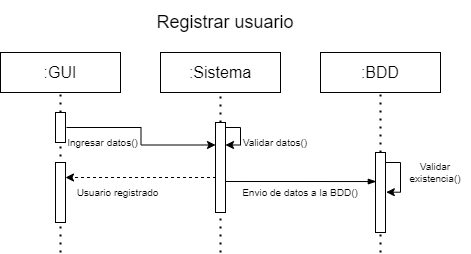

The diagram above was exported from draw.io. Its source (the exported page's mxGraphModel, read from the mxfile embedded in the PNG):
<mxGraphModel dx="744" dy="615" grid="1" gridSize="10" guides="1" tooltips="1" connect="1" arrows="1" fold="1" page="1" pageScale="1" pageWidth="827" pageHeight="1169" math="0" shadow="0">
  <root>
    <mxCell id="0" />
    <mxCell id="1" parent="0" />
    <mxCell id="2" value=":Sistema" style="rounded=0;whiteSpace=wrap;html=1;fontSize=16;" parent="1" vertex="1">
      <mxGeometry x="400" y="200" width="120" height="40" as="geometry" />
    </mxCell>
    <mxCell id="6" value=":BDD" style="rounded=0;whiteSpace=wrap;html=1;fontSize=16;" parent="1" vertex="1">
      <mxGeometry x="560" y="200" width="120" height="40" as="geometry" />
    </mxCell>
    <mxCell id="7" value=":GUI" style="rounded=0;whiteSpace=wrap;html=1;fontSize=16;" parent="1" vertex="1">
      <mxGeometry x="240" y="200" width="120" height="40" as="geometry" />
    </mxCell>
    <mxCell id="10" value="" style="endArrow=none;dashed=1;html=1;dashPattern=1 3;strokeWidth=2;fontSize=16;entryX=0.5;entryY=1;entryDx=0;entryDy=0;" parent="1" source="14" target="7" edge="1">
      <mxGeometry width="50" height="50" relative="1" as="geometry">
        <mxPoint x="300" y="600" as="sourcePoint" />
        <mxPoint x="570" y="290" as="targetPoint" />
      </mxGeometry>
    </mxCell>
    <mxCell id="12" value="" style="endArrow=none;dashed=1;html=1;dashPattern=1 3;strokeWidth=2;fontSize=16;entryX=0.5;entryY=1;entryDx=0;entryDy=0;" parent="1" source="17" target="2" edge="1">
      <mxGeometry width="50" height="50" relative="1" as="geometry">
        <mxPoint x="460" y="600" as="sourcePoint" />
        <mxPoint x="570" y="290" as="targetPoint" />
      </mxGeometry>
    </mxCell>
    <mxCell id="13" value="" style="endArrow=none;dashed=1;html=1;dashPattern=1 3;strokeWidth=2;fontSize=16;entryX=0.5;entryY=1;entryDx=0;entryDy=0;" parent="1" source="23" target="6" edge="1">
      <mxGeometry width="50" height="50" relative="1" as="geometry">
        <mxPoint x="620" y="600" as="sourcePoint" />
        <mxPoint x="570" y="290" as="targetPoint" />
      </mxGeometry>
    </mxCell>
    <mxCell id="19" value="" style="edgeStyle=orthogonalEdgeStyle;rounded=0;orthogonalLoop=1;jettySize=auto;html=1;entryX=0;entryY=0.25;entryDx=0;entryDy=0;fontSize=10;" parent="1" target="17" edge="1">
      <mxGeometry x="-0.4" y="-15" relative="1" as="geometry">
        <mxPoint x="306" y="275" as="sourcePoint" />
        <mxPoint x="456" y="275" as="targetPoint" />
        <mxPoint as="offset" />
      </mxGeometry>
    </mxCell>
    <mxCell id="14" value="" style="rounded=0;whiteSpace=wrap;html=1;fontSize=16;" parent="1" vertex="1">
      <mxGeometry x="295" y="260" width="10" height="30" as="geometry" />
    </mxCell>
    <mxCell id="15" value="" style="endArrow=none;dashed=1;html=1;dashPattern=1 3;strokeWidth=2;fontSize=16;entryX=0.5;entryY=1;entryDx=0;entryDy=0;" parent="1" target="14" edge="1">
      <mxGeometry width="50" height="50" relative="1" as="geometry">
        <mxPoint x="300" y="400" as="sourcePoint" />
        <mxPoint x="300" y="240" as="targetPoint" />
      </mxGeometry>
    </mxCell>
    <mxCell id="25" style="edgeStyle=orthogonalEdgeStyle;rounded=0;orthogonalLoop=1;jettySize=auto;html=1;exitX=1;exitY=1;exitDx=0;exitDy=0;entryX=0.08;entryY=0.363;entryDx=0;entryDy=0;entryPerimeter=0;fontSize=10;endArrow=blockThin;endFill=1;" parent="1" source="17" target="23" edge="1">
      <mxGeometry relative="1" as="geometry">
        <Array as="points">
          <mxPoint x="465" y="329" />
        </Array>
      </mxGeometry>
    </mxCell>
    <mxCell id="28" style="edgeStyle=orthogonalEdgeStyle;rounded=0;orthogonalLoop=1;jettySize=auto;html=1;exitX=0;exitY=0.75;exitDx=0;exitDy=0;entryX=1;entryY=0.25;entryDx=0;entryDy=0;endArrow=classic;endFill=1;fontSize=10;dashed=1;" parent="1" source="17" target="27" edge="1">
      <mxGeometry relative="1" as="geometry">
        <Array as="points">
          <mxPoint x="455" y="325" />
        </Array>
      </mxGeometry>
    </mxCell>
    <mxCell id="17" value="" style="rounded=0;whiteSpace=wrap;html=1;fontSize=16;" parent="1" vertex="1">
      <mxGeometry x="455" y="270" width="10" height="90" as="geometry" />
    </mxCell>
    <mxCell id="18" value="" style="endArrow=none;dashed=1;html=1;dashPattern=1 3;strokeWidth=2;fontSize=16;entryX=0.5;entryY=1;entryDx=0;entryDy=0;" parent="1" target="17" edge="1">
      <mxGeometry width="50" height="50" relative="1" as="geometry">
        <mxPoint x="460" y="400" as="sourcePoint" />
        <mxPoint x="460" y="240" as="targetPoint" />
      </mxGeometry>
    </mxCell>
    <mxCell id="20" value="Ingresar datos()" style="text;html=1;strokeColor=none;fillColor=none;align=center;verticalAlign=middle;whiteSpace=wrap;rounded=0;fontSize=10;" parent="1" vertex="1">
      <mxGeometry x="305" y="280" width="75" height="20" as="geometry" />
    </mxCell>
    <mxCell id="21" style="edgeStyle=orthogonalEdgeStyle;rounded=0;orthogonalLoop=1;jettySize=auto;html=1;exitX=1;exitY=0.25;exitDx=0;exitDy=0;entryX=1;entryY=0.25;entryDx=0;entryDy=0;fontSize=10;" parent="1" source="17" target="17" edge="1">
      <mxGeometry relative="1" as="geometry">
        <Array as="points">
          <mxPoint x="465" y="275" />
          <mxPoint x="480" y="275" />
          <mxPoint x="480" y="293" />
        </Array>
      </mxGeometry>
    </mxCell>
    <mxCell id="22" value="Validar datos()" style="text;html=1;strokeColor=none;fillColor=none;align=center;verticalAlign=middle;whiteSpace=wrap;rounded=0;fontSize=10;" parent="1" vertex="1">
      <mxGeometry x="480" y="280" width="70" height="20" as="geometry" />
    </mxCell>
    <mxCell id="23" value="" style="rounded=0;whiteSpace=wrap;html=1;fontSize=16;" parent="1" vertex="1">
      <mxGeometry x="615" y="300" width="10" height="80" as="geometry" />
    </mxCell>
    <mxCell id="24" value="" style="endArrow=none;dashed=1;html=1;dashPattern=1 3;strokeWidth=2;fontSize=16;entryX=0.5;entryY=1;entryDx=0;entryDy=0;" parent="1" target="23" edge="1">
      <mxGeometry width="50" height="50" relative="1" as="geometry">
        <mxPoint x="620" y="400" as="sourcePoint" />
        <mxPoint x="620" y="240" as="targetPoint" />
      </mxGeometry>
    </mxCell>
    <mxCell id="26" value="Envio de datos a la BDD()" style="text;html=1;strokeColor=none;fillColor=none;align=center;verticalAlign=middle;whiteSpace=wrap;rounded=0;fontSize=10;" parent="1" vertex="1">
      <mxGeometry x="480" y="330" width="120" height="20" as="geometry" />
    </mxCell>
    <mxCell id="27" value="" style="rounded=0;whiteSpace=wrap;html=1;fontSize=16;" parent="1" vertex="1">
      <mxGeometry x="295" y="310" width="10" height="60" as="geometry" />
    </mxCell>
    <mxCell id="29" value="Usuario registrado" style="text;html=1;strokeColor=none;fillColor=none;align=center;verticalAlign=middle;whiteSpace=wrap;rounded=0;fontSize=10;" parent="1" vertex="1">
      <mxGeometry x="315" y="330" width="85" height="20" as="geometry" />
    </mxCell>
    <mxCell id="30" value="Registrar usuario" style="text;html=1;strokeColor=none;fillColor=none;align=center;verticalAlign=middle;whiteSpace=wrap;rounded=0;fontSize=18;strokeWidth=4;" parent="1" vertex="1">
      <mxGeometry x="350" y="150" width="230" height="40" as="geometry" />
    </mxCell>
    <mxCell id="32" value="Validar existencia()" style="text;html=1;strokeColor=none;fillColor=none;align=center;verticalAlign=middle;whiteSpace=wrap;rounded=0;fontSize=10;" vertex="1" parent="1">
      <mxGeometry x="640" y="310" width="70" height="20" as="geometry" />
    </mxCell>
    <mxCell id="33" style="edgeStyle=orthogonalEdgeStyle;rounded=0;orthogonalLoop=1;jettySize=auto;html=1;exitX=1;exitY=0.25;exitDx=0;exitDy=0;entryX=1.081;entryY=0.578;entryDx=0;entryDy=0;fontSize=10;entryPerimeter=0;" edge="1" parent="1">
      <mxGeometry relative="1" as="geometry">
        <Array as="points">
          <mxPoint x="625" y="310" />
          <mxPoint x="640" y="310" />
          <mxPoint x="640" y="340" />
        </Array>
        <mxPoint x="625" y="320" as="sourcePoint" />
        <mxPoint x="625.81" y="339.67999999999995" as="targetPoint" />
      </mxGeometry>
    </mxCell>
  </root>
</mxGraphModel>